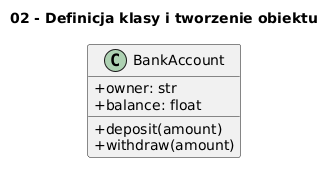

The diagram above was rendered by PlantUML. Its source (embedded in the PNG):
@startuml
skinparam classAttributeIconSize 0
        title 02 - Definicja klasy i tworzenie obiektu
        class BankAccount {
  +owner: str
  +balance: float
  +deposit(amount)
  +withdraw(amount)
}
@enduml